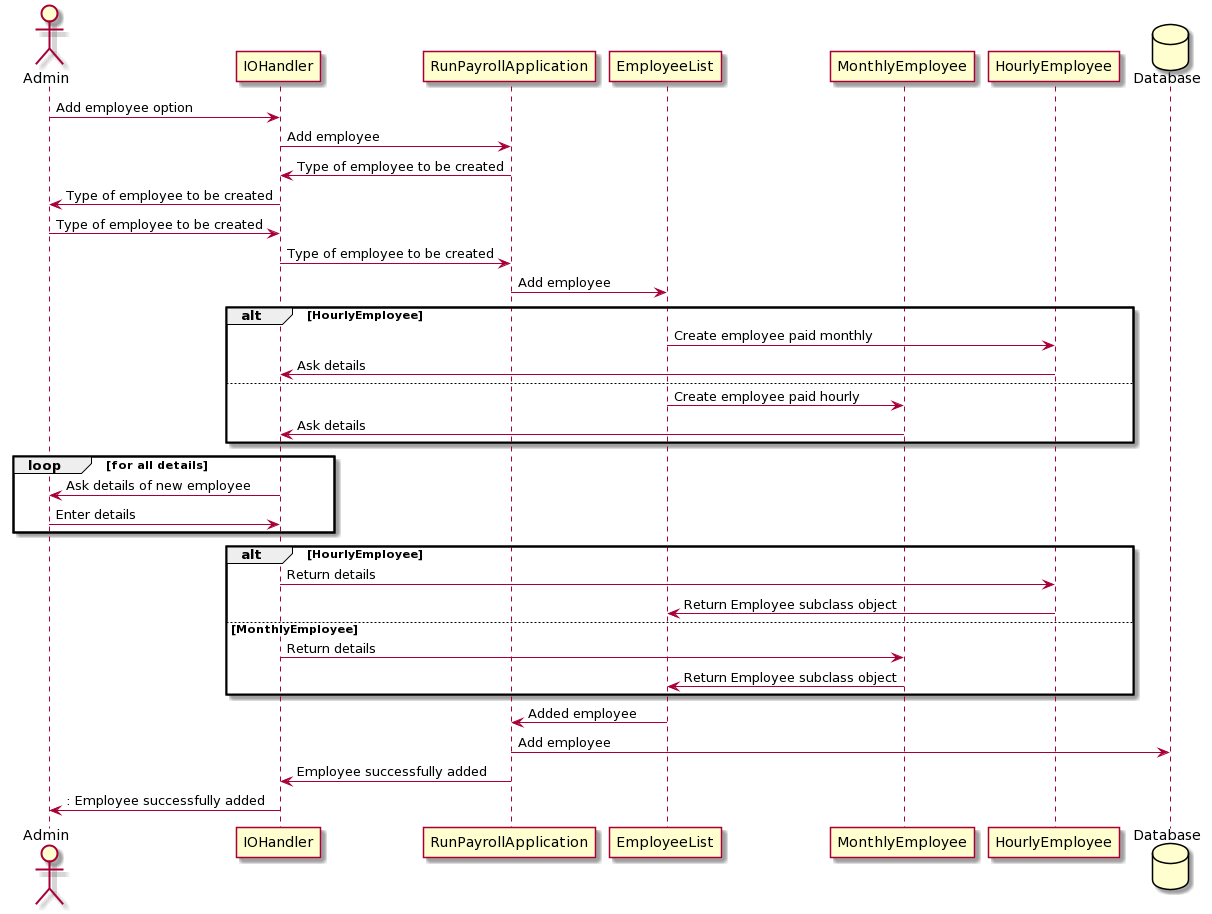

The diagram above was rendered by PlantUML. Its source (embedded in the PNG):
@startuml
actor Admin
    participant IOHandler
    participant RunPayrollApplication
    participant EmployeeList
    participant MonthlyEmployee
    participant HourlyEmployee
    database Database

    Admin -> IOHandler : Add employee option
    IOHandler -> RunPayrollApplication : Add employee
    RunPayrollApplication -> IOHandler : Type of employee to be created
    IOHandler -> Admin : Type of employee to be created
    Admin -> IOHandler : Type of employee to be created
    IOHandler -> RunPayrollApplication : Type of employee to be created
    RunPayrollApplication -> EmployeeList : Add employee
    
    alt HourlyEmployee
        
        EmployeeList -> HourlyEmployee : Create employee paid monthly
        HourlyEmployee -> IOHandler : Ask details
    
    else 
        
        EmployeeList -> MonthlyEmployee : Create employee paid hourly
        MonthlyEmployee -> IOHandler : Ask details
    
    end

    loop for all details
        IOHandler -> Admin : Ask details of new employee
        Admin -> IOHandler : Enter details
    
    end

    alt HourlyEmployee
    
        IOHandler -> HourlyEmployee : Return details
        HourlyEmployee -> EmployeeList : Return Employee subclass object
    
    else MonthlyEmployee
        
        IOHandler -> MonthlyEmployee : Return details
        MonthlyEmployee -> EmployeeList : Return Employee subclass object
    
    end

    EmployeeList -> RunPayrollApplication : Added employee
    RunPayrollApplication -> Database : Add employee
    RunPayrollApplication -> IOHandler : Employee successfully added
    IOHandler -> Admin : : Employee successfully added
@enduml